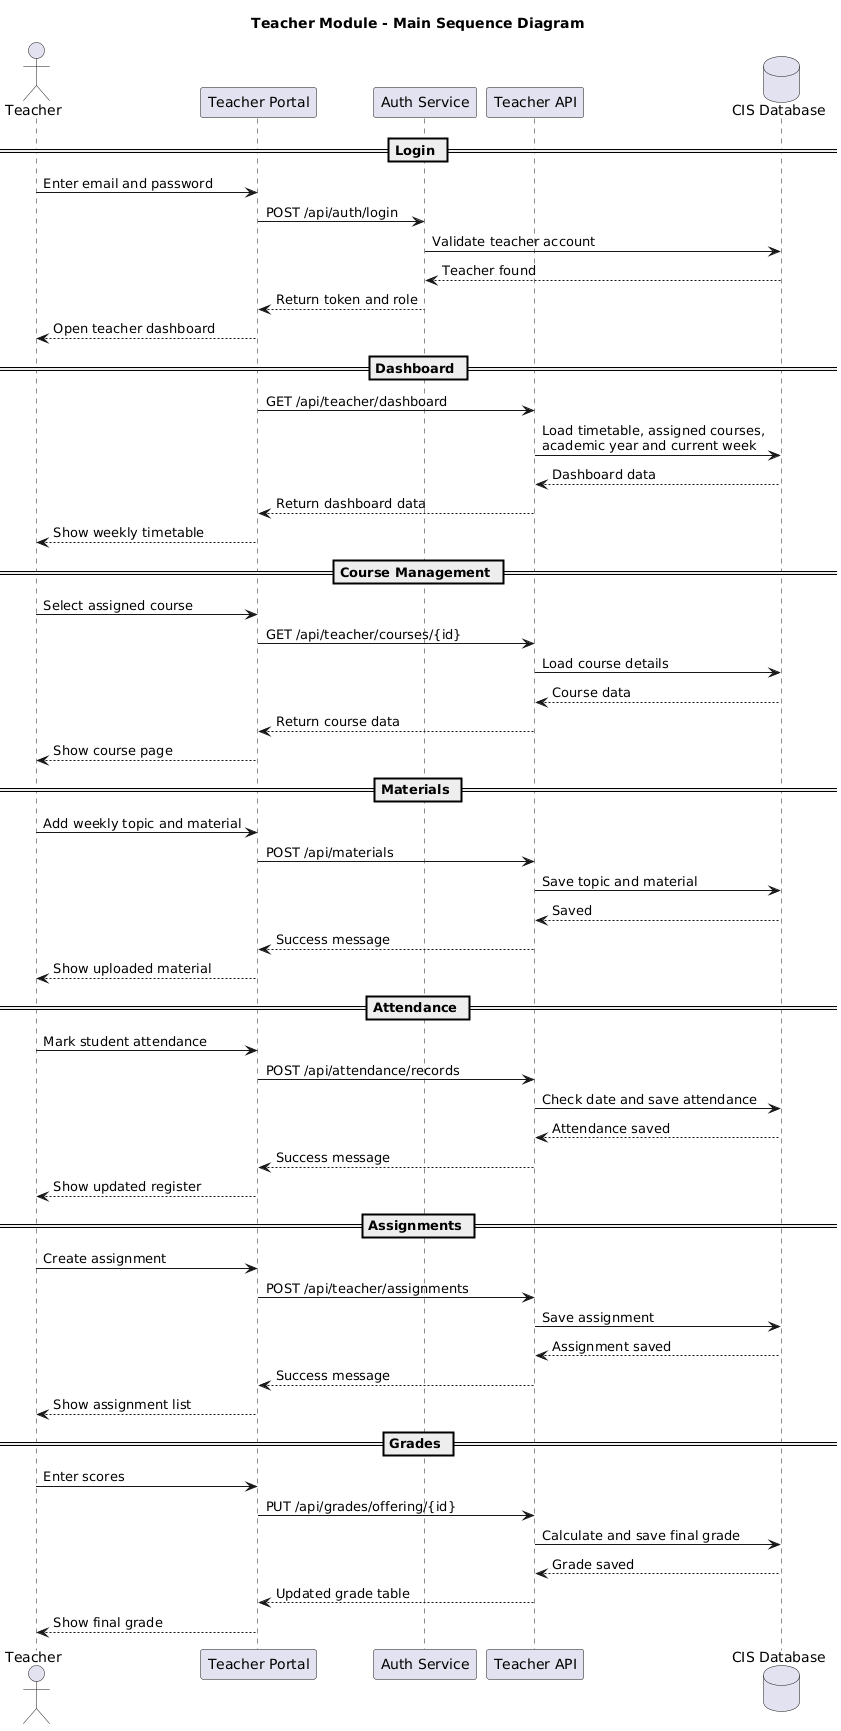

The diagram above was rendered by PlantUML. Its source (embedded in the PNG):
@startuml
title Teacher Module - Main Sequence Diagram

actor Teacher
participant "Teacher Portal" as UI
participant "Auth Service" as Auth
participant "Teacher API" as API
database "CIS Database" as DB

== Login ==
Teacher -> UI : Enter email and password
UI -> Auth : POST /api/auth/login
Auth -> DB : Validate teacher account
DB --> Auth : Teacher found
Auth --> UI : Return token and role
UI --> Teacher : Open teacher dashboard

== Dashboard ==
UI -> API : GET /api/teacher/dashboard
API -> DB : Load timetable, assigned courses,\nacademic year and current week
DB --> API : Dashboard data
API --> UI : Return dashboard data
UI --> Teacher : Show weekly timetable

== Course Management ==
Teacher -> UI : Select assigned course
UI -> API : GET /api/teacher/courses/{id}
API -> DB : Load course details
DB --> API : Course data
API --> UI : Return course data
UI --> Teacher : Show course page

== Materials ==
Teacher -> UI : Add weekly topic and material
UI -> API : POST /api/materials
API -> DB : Save topic and material
DB --> API : Saved
API --> UI : Success message
UI --> Teacher : Show uploaded material

== Attendance ==
Teacher -> UI : Mark student attendance
UI -> API : POST /api/attendance/records
API -> DB : Check date and save attendance
DB --> API : Attendance saved
API --> UI : Success message
UI --> Teacher : Show updated register

== Assignments ==
Teacher -> UI : Create assignment
UI -> API : POST /api/teacher/assignments
API -> DB : Save assignment
DB --> API : Assignment saved
API --> UI : Success message
UI --> Teacher : Show assignment list

== Grades ==
Teacher -> UI : Enter scores
UI -> API : PUT /api/grades/offering/{id}
API -> DB : Calculate and save final grade
DB --> API : Grade saved
API --> UI : Updated grade table
UI --> Teacher : Show final grade
@enduml